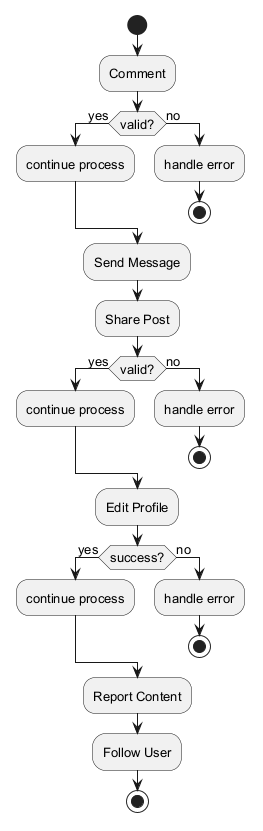

The diagram above was rendered by PlantUML. Its source (embedded in the PNG):
@startuml
skinparam backgroundColor #FFFFFF
skinparam classBackgroundColor #F1F8E9
skinparam classBorderColor #33691E
skinparam defaultFontSize 13
start
:Comment;
if (valid?) then (yes)
:continue process;
else (no)
:handle error;
stop
endif
:Send Message;
:Share Post;
if (valid?) then (yes)
:continue process;
else (no)
:handle error;
stop
endif
:Edit Profile;
if (success?) then (yes)
:continue process;
else (no)
:handle error;
stop
endif
:Report Content;
:Follow User;
stop
@enduml